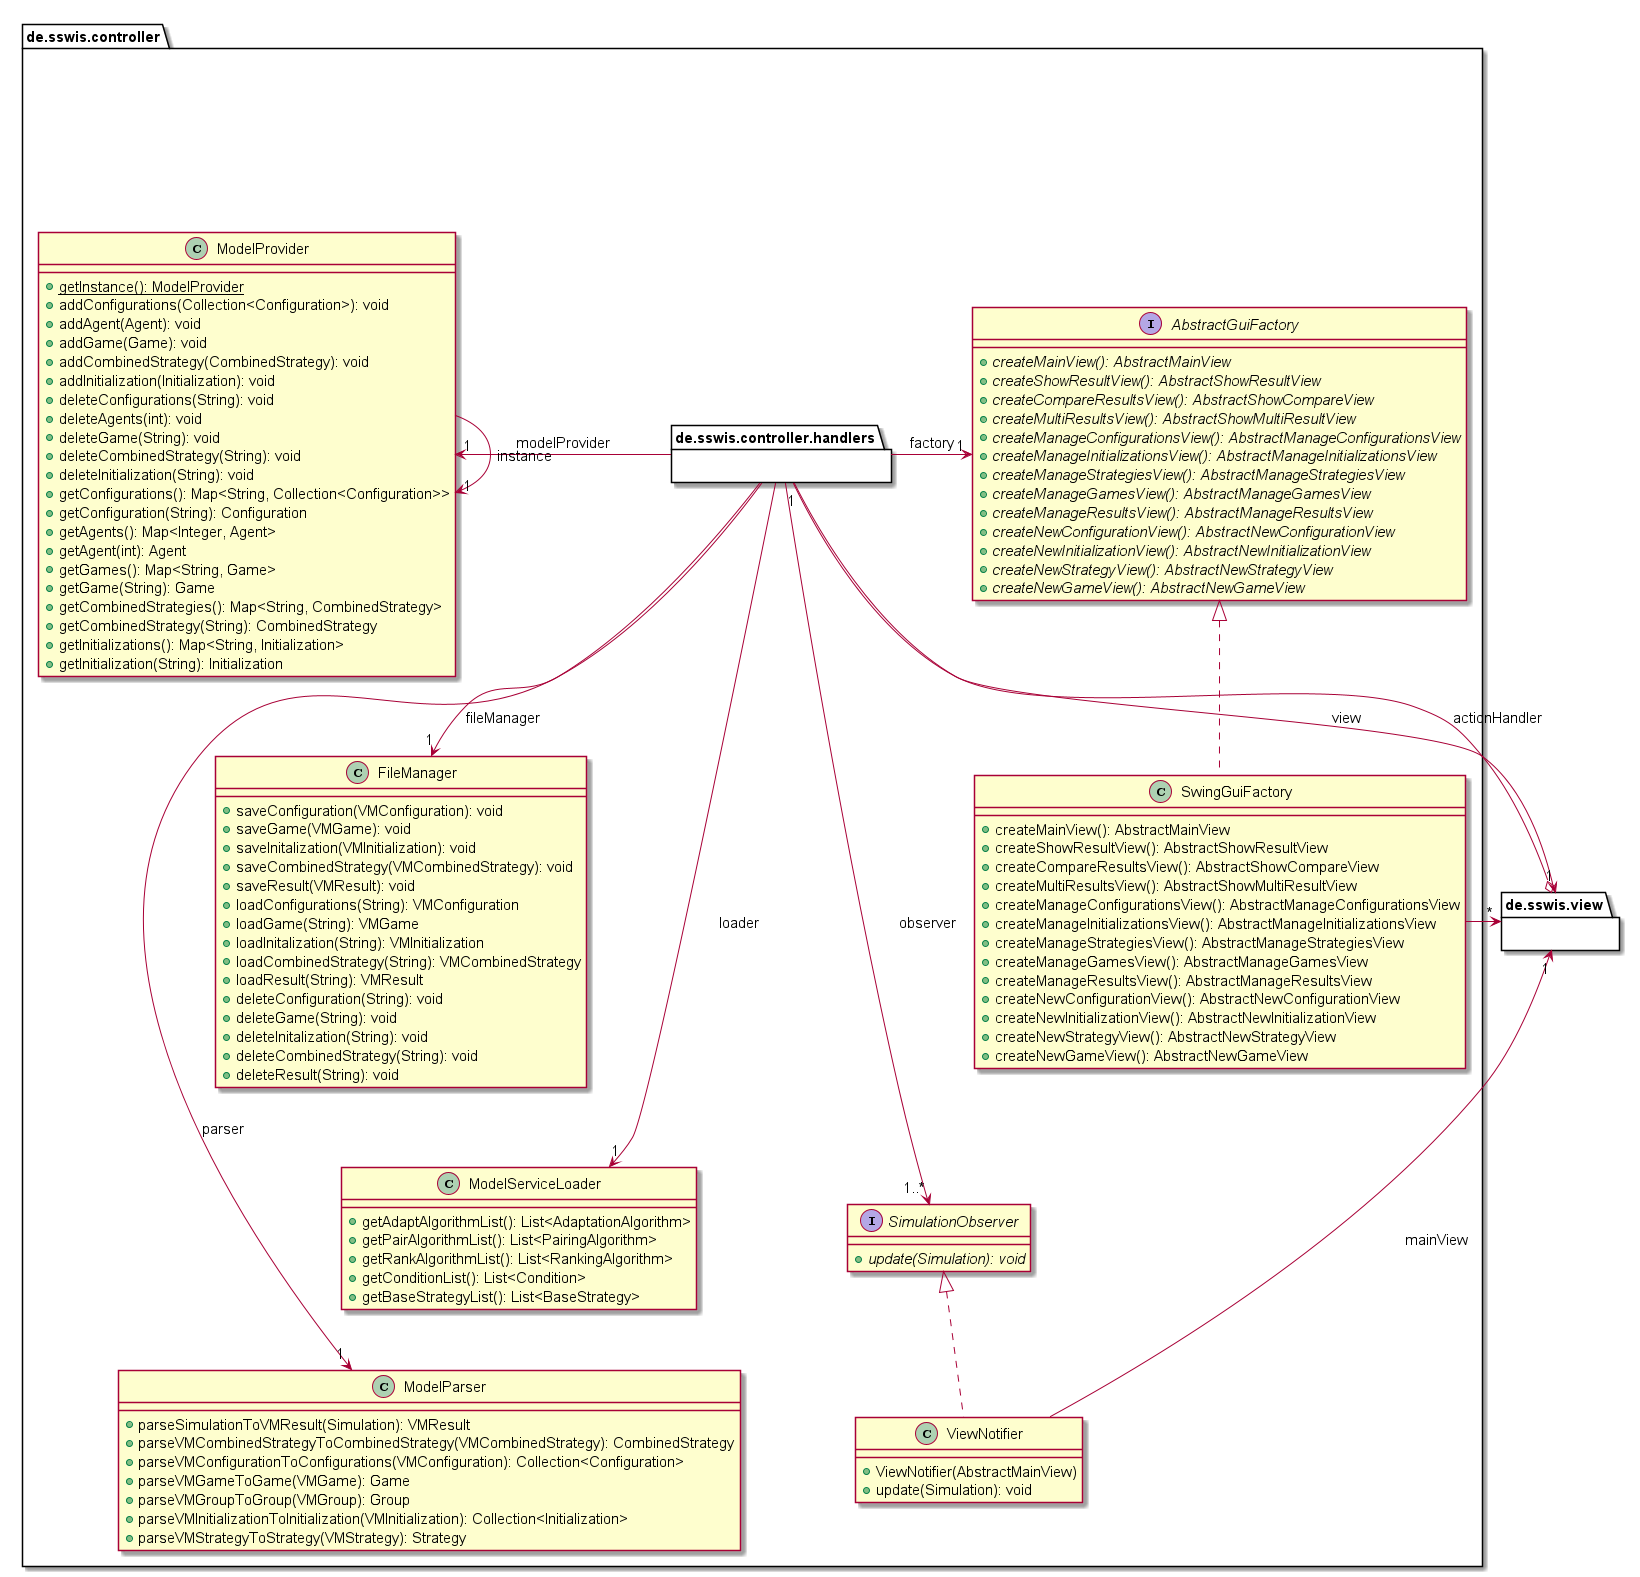

The diagram above was rendered by PlantUML. Its source (embedded in the PNG):
@startuml
skinparam defaultFontSize 15

    namespace de.sswis.view {

    }

    namespace de.sswis.controller {


        namespace de.sswis.controller.handlers {
        }
        together {

            class de.sswis.controller.ModelServiceLoader [[ModelServiceLoader.html]] {
                        +getAdaptAlgorithmList(): List<AdaptationAlgorithm>
                        +getPairAlgorithmList(): List<PairingAlgorithm>
                        +getRankAlgorithmList(): List<RankingAlgorithm>
                        +getConditionList(): List<Condition>
                        +getBaseStrategyList(): List<BaseStrategy>
                    }

            class de.sswis.controller.ModelParser [[ModelParser.html]] {
                        +parseSimulationToVMResult(Simulation): VMResult
                        +parseVMCombinedStrategyToCombinedStrategy(VMCombinedStrategy): CombinedStrategy
                        +parseVMConfigurationToConfigurations(VMConfiguration): Collection<Configuration>
                        +parseVMGameToGame(VMGame): Game
                        +parseVMGroupToGroup(VMGroup): Group
                        +parseVMInitializationToInitialization(VMInitialization): Collection<Initialization>
                        +parseVMStrategyToStrategy(VMStrategy): Strategy
                    }

            class de.sswis.controller.FileManager [[FileManager.html]] {
                +saveConfiguration(VMConfiguration): void
                +saveGame(VMGame): void
                +saveInitalization(VMInitialization): void
                +saveCombinedStrategy(VMCombinedStrategy): void
                +saveResult(VMResult): void
                +loadConfigurations(String): VMConfiguration
                +loadGame(String): VMGame
                +loadInitalization(String): VMInitialization
                +loadCombinedStrategy(String): VMCombinedStrategy
                +loadResult(String): VMResult
                +deleteConfiguration(String): void
                +deleteGame(String): void
                +deleteInitalization(String): void
                +deleteCombinedStrategy(String): void
                +deleteResult(String): void
            }

            class de.sswis.controller.ModelProvider [[ModelProvider.html]] {
                {static} +getInstance(): ModelProvider
                +addConfigurations(Collection<Configuration>): void
                +addAgent(Agent): void
                +addGame(Game): void
                +addCombinedStrategy(CombinedStrategy): void
                +addInitialization(Initialization): void
                +deleteConfigurations(String): void
                +deleteAgents(int): void
                +deleteGame(String): void
                +deleteCombinedStrategy(String): void
                +deleteInitialization(String): void
                +getConfigurations(): Map<String, Collection<Configuration>>
                +getConfiguration(String): Configuration
                +getAgents(): Map<Integer, Agent>
                +getAgent(int): Agent
                +getGames(): Map<String, Game>
                +getGame(String): Game
                +getCombinedStrategies(): Map<String, CombinedStrategy>
                +getCombinedStrategy(String): CombinedStrategy
                +getInitializations(): Map<String, Initialization>
                +getInitialization(String): Initialization
            }
        }

        together {
            interface de.sswis.controller.AbstractGuiFactory [[AbstractGuiFactory.html]] {
                {abstract} +createMainView(): AbstractMainView
                {abstract} +createShowResultView(): AbstractShowResultView
                {abstract} +createCompareResultsView(): AbstractShowCompareView
                {abstract} +createMultiResultsView(): AbstractShowMultiResultView
                {abstract} +createManageConfigurationsView(): AbstractManageConfigurationsView
                {abstract} +createManageInitializationsView(): AbstractManageInitializationsView
                {abstract} +createManageStrategiesView(): AbstractManageStrategiesView
                {abstract} +createManageGamesView(): AbstractManageGamesView
                {abstract} +createManageResultsView(): AbstractManageResultsView
                {abstract} +createNewConfigurationView(): AbstractNewConfigurationView
                {abstract} +createNewInitializationView(): AbstractNewInitializationView
                {abstract} +createNewStrategyView(): AbstractNewStrategyView
                {abstract} +createNewGameView(): AbstractNewGameView
            }

            class de.sswis.controller.SwingGuiFactory [[SwingGuiFactory.html]] {
                +createMainView(): AbstractMainView
                +createShowResultView(): AbstractShowResultView
                +createCompareResultsView(): AbstractShowCompareView
                +createMultiResultsView(): AbstractShowMultiResultView
                +createManageConfigurationsView(): AbstractManageConfigurationsView
                +createManageInitializationsView(): AbstractManageInitializationsView
                +createManageStrategiesView(): AbstractManageStrategiesView
                +createManageGamesView(): AbstractManageGamesView
                +createManageResultsView(): AbstractManageResultsView
                +createNewConfigurationView(): AbstractNewConfigurationView
                +createNewInitializationView(): AbstractNewInitializationView
                +createNewStrategyView(): AbstractNewStrategyView
                +createNewGameView(): AbstractNewGameView
            }

        }

        together {

            interface de.sswis.controller.SimulationObserver [[SimulationObserver.html]] {
                        {abstract} +update(Simulation): void
            }

            class de.sswis.controller.ViewNotifier [[ViewNotifier.html]] {
                        +ViewNotifier(AbstractMainView)
                        +update(Simulation): void
            }

        }


        de.sswis.controller.Test -[hidden]--> de.sswis.controller.handlers
        hide de.sswis.controller.Test

        de.sswis.controller.ModelProvider -[hidden]-> de.sswis.controller.FileManager
        de.sswis.controller.ModelProvider -[hidden]> de.sswis.controller.handlers
        de.sswis.controller.ModelProvider -[hidden]--> de.sswis.controller.handlers
        de.sswis.controller.ModelProvider -[hidden]--> de.sswis.controller.ModelParser
        de.sswis.controller.FileManager -[hidden]-> de.sswis.controller.ModelServiceLoader
        de.sswis.controller.FileManager -[hidden]> de.sswis.controller.handlers
        de.sswis.controller.ModelServiceLoader -[hidden]> de.sswis.controller.handlers
        de.sswis.controller.ModelServiceLoader -[hidden]-> de.sswis.controller.ModelParser

        de.sswis.controller.handlers -[hidden]> de.sswis.controller.AbstractGuiFactory
        de.sswis.controller.handlers -[hidden]> de.sswis.controller.SimulationObserver
        de.sswis.controller.ModelParser -[hidden]> de.sswis.controller.handlers

        de.sswis.controller.SwingGuiFactory -[hidden]-> de.sswis.controller.SimulationObserver

        de.sswis.view o-- "1" de.sswis.controller.handlers : actionHandler
        de.sswis.controller.handlers --> "1" de.sswis.view : view
        de.sswis.controller.handlers --> "1" de.sswis.controller.AbstractGuiFactory : factory
        de.sswis.controller.handlers -> "1" de.sswis.controller.FileManager :fileManager
        de.sswis.controller.handlers -> "1" de.sswis.controller.ModelServiceLoader : loader
        de.sswis.controller.handlers --> "1" de.sswis.controller.ModelProvider : modelProvider
        de.sswis.controller.handlers --> "1..*" de.sswis.controller.SimulationObserver : observer
        de.sswis.controller.handlers -> "1" de.sswis.controller.ModelParser : parser
        de.sswis.controller.ModelProvider -> "1" de.sswis.controller.ModelProvider: instance
        de.sswis.controller.SwingGuiFactory -> "*" de.sswis.view
        de.sswis.controller.ViewNotifier -> "1" de.sswis.view : mainView
        de.sswis.controller.AbstractGuiFactory <|.. de.sswis.controller.SwingGuiFactory
        de.sswis.controller.SimulationObserver <|.. de.sswis.controller.ViewNotifier
    }

@enduml